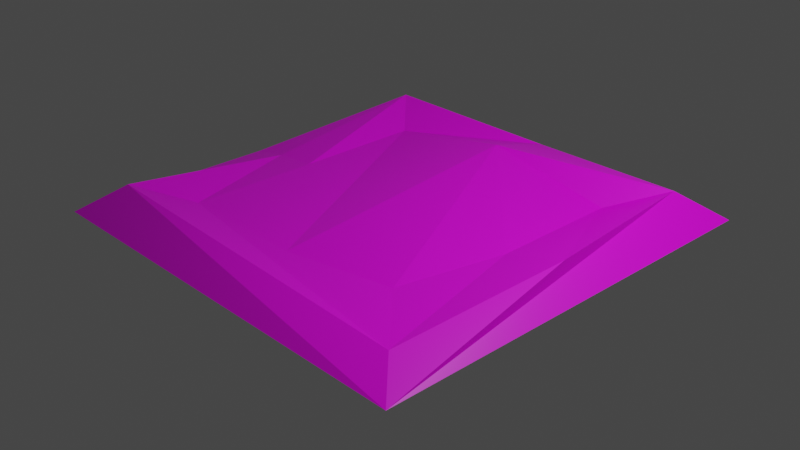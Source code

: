 # Source: floor_2.blend  (saved by Blender 2.90.8; exported with 4.5.12 LTS)
import bpy
from mathutils import Matrix  # noqa: F401  (used for matrix-valued properties, if any)

bpy.ops.wm.read_factory_settings(use_empty=True)
scene = bpy.context.scene
scene.name = 'Scene'

# ---- collections
col_collection = bpy.data.collections.new('Collection'); scene.collection.children.link(col_collection)

# ---- images (referenced by path relative to the original .blend; pixels are not part of the script)
import os
ASSET_DIR = os.environ.get("B2B_ASSET_DIR", "")  # directory of the original .blend (textures are referenced by path, not embedded)
HERE = os.path.dirname(os.path.abspath(__file__))  # packed textures are extracted next to this script under _unpacked/

def load_image(name, relpath, width, height, colorspace="sRGB"):
    """Load a texture the original file referenced (path relative to the .blend, or extracted next to this script)."""
    p = next((c for c in (os.path.join(HERE, relpath), os.path.join(ASSET_DIR, relpath)) if relpath and os.path.exists(c)), "")
    if p:
        img = bpy.data.images.load(p, check_existing=True)
        img.name = name
    else:  # same state as the original file: an image datablock whose file is absent (Cycles renders it pink)
        img = bpy.data.images.new(name, width, height)
        img.source = "FILE"
        img.filepath = "//" + (relpath or name)
    img.colorspace_settings.name = colorspace
    return img
img_tex_checker_green_jpg = load_image('tex_checker_green.jpg', 'tex_checker_green.jpg', 1024, 1024, 'sRGB')

# ---- materials (node trees are filled in below, after node groups)
mat_material = bpy.data.materials.new('Material')
mat_material.alpha_threshold = 0.0
mat_material.use_transparent_shadow = False
mat_material.line_color = (0.0, 0.0, 0.0, 1.0)

# ---- material node trees
mat_material.use_nodes = True; mat_material.node_tree.nodes.clear()
_N = mat_material.node_tree.nodes; _L = mat_material.node_tree.links
n0 = _N.new('ShaderNodeOutputMaterial'); n0.name = 'Material Output'; n0.location = (300, 300)
n1 = _N.new('ShaderNodeBsdfPrincipled'); n1.name = 'Principled BSDF'; n1.location = (10, 300)
n1.distribution = 'GGX'
n1.subsurface_method = 'BURLEY'
n1.inputs[2].default_value = 0.4
n1.inputs[3].default_value = 1.45
n1.inputs[27].default_value = (0.0, 0.0, 0.0, 1.0)
n1.inputs[28].default_value = 1.0
n2 = _N.new('ShaderNodeTexImage'); n2.name = 'Image Texture'; n2.location = (-466, 198)
n2.image = img_tex_checker_green_jpg
_L.new(n1.outputs[0], n0.inputs[0])
_L.new(n2.outputs[0], n1.inputs[0])
n0.is_active_output = True

# ---- world
world_world = bpy.data.worlds.new('World'); scene.world = world_world
world_world.use_nodes = True; world_world.node_tree.nodes.clear()
_N = world_world.node_tree.nodes; _L = world_world.node_tree.links
n0 = _N.new('ShaderNodeOutputWorld'); n0.name = 'World Output'; n0.location = (300, 300)
n1 = _N.new('ShaderNodeBackground'); n1.name = 'Background'; n1.location = (10, 300)
n1.inputs[0].default_value = (0.05088, 0.05088, 0.05088, 1.0)
_L.new(n1.outputs[0], n0.inputs[0])
n0.is_active_output = True
world_world.color = (0.05088, 0.05088, 0.05088)
world_world.use_sun_shadow = False
world_world.sun_shadow_jitter_overblur = 0.0

# ---- cameras
cam_camera = bpy.data.cameras.new('Camera')
cam_camera.clip_end = 100.0
cam_camera.ortho_scale = 7.314

# ---- lights
light_light = bpy.data.lights.new('Light', 'POINT')
light_light.transmission_factor = 0.0
light_light.energy = 1000.0
light_light.shadow_soft_size = 0.1
light_light.shadow_maximum_resolution = 0.006
light_light.use_absolute_resolution = True

# ---- meshes
me_cube = bpy.data.meshes.new('Cube')
me_cube.from_pydata([(1.93, 1.93, 0.346), (2.343, 2.343, 0.03192), (1.93, -1.93, 0.1882), (2.343, -2.343, 0.03192), (-1.93, 1.93, 0.346), (-2.343, 2.343, 0.03192), (-1.93, -1.93, 0.346), (-2.343, -2.343, 0.03192), (1.437, 1.437, 0.1498), (1.187, -1.189, 0.1498), (-1.437, 1.437, 0.1498), (-1.437, -1.437, 0.1498), (-2.343, 0.0, 0.03192), (-1.93, 0.0, 0.1077), (-1.437, 0.0, 0.1498), (0.0, 2.192, 0.1968), (0.0, -1.437, 0.1498), (0.0, 1.437, 0.4027), (2.109, 0.0, 0.346), (1.437, 0.0, 0.1498)], [], [(15, 4, 10, 17), (3, 2, 6, 7), (12, 13, 4, 5), (5, 1, 3, 7, 12), (1, 0, 18, 2, 3), (5, 4, 15, 0, 1), (17, 10, 14, 11, 16), (6, 2, 9, 16, 11), (13, 6, 11, 14), (18, 0, 8, 19), (4, 13, 14, 10), (7, 6, 13, 12), (8, 17, 16, 9, 19), (0, 15, 17, 8), (2, 18, 19, 9)])
_uv = me_cube.uv_layers.new(name='UVMap')
_uv.uv.foreach_set('vector', [0.5043, 0.9373, 0.1207, 0.8934, 0.2142, 0.7908, 0.4988, 0.7797, 0.9871, 0.02023, 0.893, 0.1085, 0.1182, 0.1074, 0.01961, 9.934e-05, 9.934e-05, 0.5008, 0.09261, 0.5004, 0.1207, 0.8934, 0.02373, 0.9999, 0.125, 0.5, 0.375, 0.5, 0.375, 0.75, 0.125, 0.75, 0.125, 0.625, 0.9871, 0.9655, 0.883, 0.8667, 0.9107, 0.4981, 0.893, 0.1085, 0.9871, 0.02023, 0.02373, 0.9999, 0.1207, 0.8934, 0.5043, 0.9373, 0.883, 0.8667, 0.9871, 0.9655, 0.4988, 0.7797, 0.2142, 0.7908, 0.1982, 0.5, 0.2114, 0.2103, 0.4948, 0.2106, 0.1182, 0.1074, 0.893, 0.1085, 0.7342, 0.2616, 0.4948, 0.2106, 0.2114, 0.2103, 0.09261, 0.5004, 0.1182, 0.1074, 0.2114, 0.2103, 0.1982, 0.5, 0.9107, 0.4981, 0.883, 0.8667, 0.7803, 0.7731, 0.7776, 0.497, 0.1207, 0.8934, 0.09261, 0.5004, 0.1982, 0.5, 0.2142, 0.7908, 0.01961, 9.934e-05, 0.1182, 0.1074, 0.09261, 0.5004, 9.934e-05, 0.5008, 0.7803, 0.7731, 0.4988, 0.7797, 0.4948, 0.2106, 0.7342, 0.2616, 0.7776, 0.497, 0.883, 0.8667, 0.5043, 0.9373, 0.4988, 0.7797, 0.7803, 0.7731, 0.893, 0.1085, 0.9107, 0.4981, 0.7776, 0.497, 0.7342, 0.2616])
me_cube.materials.append(mat_material)
me_cube.use_remesh_preserve_volume = False
me_cube.use_remesh_preserve_attributes = False
me_cube.use_mirror_vertex_groups = False
me_cube.update()

# ---- objects
ob_cube = bpy.data.objects.new('Cube', me_cube)
ob_light = bpy.data.objects.new('Light', light_light)
ob_camera = bpy.data.objects.new('Camera', cam_camera)

# ---- transforms, parenting, visibility, modifiers, constraints
ob_cube.location = (0.0, 0.0, 0.0)
ob_cube.lock_rotations_4d = False
ob_cube.empty_display_type = 'ARROWS'
ob_cube.lineart.crease_threshold = 0.0
ob_light.location = (4.076, 1.005, 5.904)
ob_light.rotation_euler = (0.6503, 0.05522, 1.866)
ob_light.lock_rotations_4d = False
ob_light.empty_display_type = 'ARROWS'
ob_light.color = (0.0, 0.0, 0.0, 0.0)
ob_light.lineart.crease_threshold = 0.0
ob_camera.location = (7.359, -6.926, 4.958)
ob_camera.rotation_euler = (1.109, 0.0, 0.8149)
ob_camera.lock_rotations_4d = False
ob_camera.empty_display_type = 'ARROWS'
ob_camera.color = (0.0, 0.0, 0.0, 0.0)
ob_camera.display_type = 'WIRE'
ob_camera.lineart.crease_threshold = 0.0

# ---- collection membership
col_collection.objects.link(ob_cube)
col_collection.objects.link(ob_light)
col_collection.objects.link(ob_camera)

# ---- scene / render settings (as saved in the file)
scene.camera = ob_camera
scene.frame_start = 1; scene.frame_end = 250; scene.frame_set(1)
scene.render.engine = 'BLENDER_EEVEE_NEXT'
scene.cycles.use_denoising = False
scene.cycles.samples = 128
scene.cycles.sampling_pattern = 'TABULATED_SOBOL'
scene.cycles.use_adaptive_sampling = False
scene.cycles.use_light_tree = False
scene.view_settings.view_transform = 'Filmic'
bpy.context.view_layer.update()
